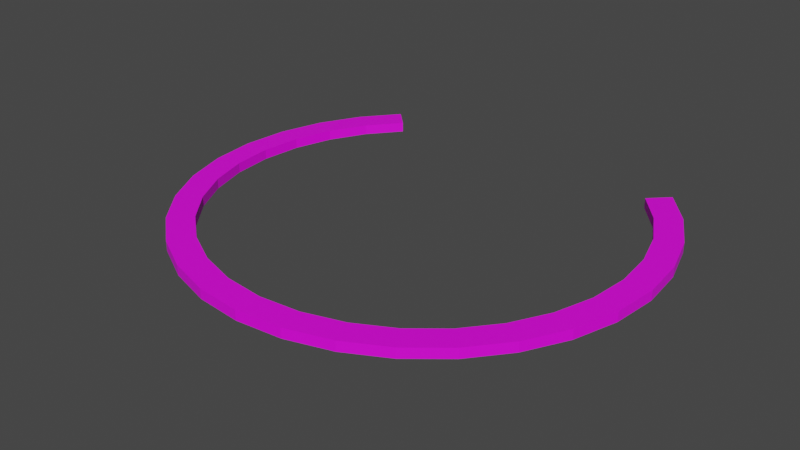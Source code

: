 # Source: ringopen.blend  (saved by Blender 2.93.21; exported with 4.5.12 LTS)
import bpy
from mathutils import Matrix  # noqa: F401  (used for matrix-valued properties, if any)

bpy.ops.wm.read_factory_settings(use_empty=True)
scene = bpy.context.scene
scene.name = 'Scene'

# ---- collections
col_collection = bpy.data.collections.new('Collection'); scene.collection.children.link(col_collection)

# ---- images (referenced by path relative to the original .blend; pixels are not part of the script)
import os
ASSET_DIR = os.environ.get("B2B_ASSET_DIR", "")  # directory of the original .blend (textures are referenced by path, not embedded)
HERE = os.path.dirname(os.path.abspath(__file__))  # packed textures are extracted next to this script under _unpacked/

def load_image(name, relpath, width, height, colorspace="sRGB"):
    """Load a texture the original file referenced (path relative to the .blend, or extracted next to this script)."""
    p = next((c for c in (os.path.join(HERE, relpath), os.path.join(ASSET_DIR, relpath)) if relpath and os.path.exists(c)), "")
    if p:
        img = bpy.data.images.load(p, check_existing=True)
        img.name = name
    else:  # same state as the original file: an image datablock whose file is absent (Cycles renders it pink)
        img = bpy.data.images.new(name, width, height)
        img.source = "FILE"
        img.filepath = "//" + (relpath or name)
    img.colorspace_settings.name = colorspace
    return img
img_metal_vent_worn_jpg = load_image('metal_vent_worn.jpg', 'metal_vent_worn.jpg', 1024, 1024, 'sRGB')

# ---- materials (node trees are filled in below, after node groups)
mat_material_001 = bpy.data.materials.new('Material.001')
mat_material_001.use_transparent_shadow = False

# ---- material node trees
mat_material_001.use_nodes = True; mat_material_001.node_tree.nodes.clear()
_N = mat_material_001.node_tree.nodes; _L = mat_material_001.node_tree.links
n0 = _N.new('ShaderNodeOutputMaterial'); n0.name = 'Material Output'; n0.location = (300, 300)
n1 = _N.new('ShaderNodeBsdfPrincipled'); n1.name = 'Principled BSDF'; n1.location = (10, 300)
n1.distribution = 'GGX'
n1.subsurface_method = 'BURLEY'
n1.inputs[3].default_value = 1.45
n1.inputs[27].default_value = (0.0, 0.0, 0.0, 1.0)
n1.inputs[28].default_value = 1.0
n2 = _N.new('ShaderNodeTexImage'); n2.name = 'Image Texture'; n2.location = (-327, 261)
n2.image = img_metal_vent_worn_jpg
_L.new(n1.outputs[0], n0.inputs[0])
_L.new(n2.outputs[0], n1.inputs[0])
n0.is_active_output = True

# ---- world
world_world = bpy.data.worlds.new('World'); scene.world = world_world
world_world.use_nodes = True; world_world.node_tree.nodes.clear()
_N = world_world.node_tree.nodes; _L = world_world.node_tree.links
n0 = _N.new('ShaderNodeOutputWorld'); n0.name = 'World Output'; n0.location = (300, 300)
n1 = _N.new('ShaderNodeBackground'); n1.name = 'Background'; n1.location = (10, 300)
n1.inputs[0].default_value = (0.05088, 0.05088, 0.05088, 1.0)
_L.new(n1.outputs[0], n0.inputs[0])
n0.is_active_output = True
world_world.color = (0.05088, 0.05088, 0.05088)
world_world.use_sun_shadow = False
world_world.sun_shadow_jitter_overblur = 0.0

# ---- meshes
me_cylinder = bpy.data.meshes.new('Cylinder')
me_cylinder.from_pydata([(0.7071, 0.7071, 0.1442), (0.7071, 0.7071, 0.1863), (0.8315, 0.5556, 0.1442), (0.8315, 0.5556, 0.1863), (0.9239, 0.3827, 0.1442), (0.9239, 0.3827, 0.1863), (0.9808, 0.1951, 0.1442), (0.9808, 0.1951, 0.1863), (1.0, 7.55e-08, 0.1442), (1.0, 7.55e-08, 0.1863), (0.9808, -0.1951, 0.1442), (0.9808, -0.1951, 0.1863), (0.9239, -0.3827, 0.1442), (0.9239, -0.3827, 0.1863), (0.8315, -0.5556, 0.1442), (0.8315, -0.5556, 0.1863), (0.7071, -0.7071, 0.1442), (0.7071, -0.7071, 0.1863), (0.5556, -0.8315, 0.1442), (0.5556, -0.8315, 0.1863), (0.3827, -0.9239, 0.1442), (0.3827, -0.9239, 0.1863), (0.1951, -0.9808, 0.1442), (0.1951, -0.9808, 0.1863), (-3.258e-07, -1.0, 0.1442), (-3.258e-07, -1.0, 0.1863), (-0.1951, -0.9808, 0.1442), (-0.1951, -0.9808, 0.1863), (-0.3827, -0.9239, 0.1442), (-0.3827, -0.9239, 0.1863), (-0.5556, -0.8315, 0.1442), (-0.5556, -0.8315, 0.1863), (-0.7071, -0.7071, 0.1442), (-0.7071, -0.7071, 0.1863), (-0.8315, -0.5556, 0.1442), (-0.8315, -0.5556, 0.1863), (-0.9239, -0.3827, 0.1442), (-0.9239, -0.3827, 0.1863), (-0.9808, -0.1951, 0.1442), (-0.9808, -0.1951, 0.1863), (-1.0, 9.656e-07, 0.1442), (-1.0, 9.656e-07, 0.1863), (-0.9808, 0.1951, 0.1442), (-0.9808, 0.1951, 0.1863), (-0.9239, 0.3827, 0.1442), (-0.9239, 0.3827, 0.1863), (-0.8315, 0.5556, 0.1442), (-0.8315, 0.5556, 0.1863), (-0.7071, 0.7071, 0.1442), (-0.7071, 0.7071, 0.1863), (-2.893e-07, -0.888, 0.1442), (-2.893e-07, -0.888, 0.1863), (0.8204, 0.3398, 0.1863), (0.888, 6.704e-08, 0.1863), (0.8709, 0.1732, 0.1863), (-0.1732, -0.8709, 0.1442), (-0.1732, -0.8709, 0.1863), (0.6279, 0.6279, 0.1863), (0.7383, 0.4933, 0.1863), (0.8709, -0.1732, 0.1863), (-0.3398, -0.8204, 0.1442), (-0.3398, -0.8204, 0.1863), (-0.888, 8.574e-07, 0.1863), (-0.8709, 0.1732, 0.1863), (-0.8709, -0.1732, 0.1863), (-0.7383, -0.4933, 0.1863), (-0.4933, -0.7383, 0.1863), (-0.6279, -0.6279, 0.1863), (0.6279, 0.6279, 0.1442), (-0.8204, -0.3398, 0.1863), (-0.4933, -0.7383, 0.1442), (-0.7383, 0.4933, 0.1863), (-0.6279, 0.6279, 0.1863), (0.7383, 0.4933, 0.1442), (-0.6279, -0.6279, 0.1442), (0.1732, -0.8709, 0.1863), (0.7383, -0.4933, 0.1863), (0.8204, 0.3398, 0.1442), (-0.7383, -0.4933, 0.1442), (0.3398, -0.8204, 0.1863), (0.6279, -0.6279, 0.1863), (0.4933, -0.7383, 0.1863), (-0.8204, 0.3398, 0.1863), (0.8709, 0.1732, 0.1442), (0.8204, -0.3398, 0.1863), (-0.8204, -0.3398, 0.1442), (0.888, 6.704e-08, 0.1442), (-0.8709, -0.1732, 0.1442), (0.8709, -0.1732, 0.1442), (-0.888, 8.574e-07, 0.1442), (0.8204, -0.3398, 0.1442), (-0.8709, 0.1732, 0.1442), (-0.8204, 0.3398, 0.1442), (0.7383, -0.4933, 0.1442), (-0.7383, 0.4933, 0.1442), (-0.6279, 0.6279, 0.1442), (0.6279, -0.6279, 0.1442), (0.4933, -0.7383, 0.1442), (0.3398, -0.8204, 0.1442), (0.1732, -0.8709, 0.1442)], [], [(0, 1, 3, 2), (2, 3, 5, 4), (4, 5, 7, 6), (6, 7, 9, 8), (8, 9, 11, 10), (10, 11, 13, 12), (12, 13, 15, 14), (14, 15, 17, 16), (16, 17, 19, 18), (18, 19, 21, 20), (20, 21, 23, 22), (22, 23, 25, 24), (24, 25, 27, 26), (26, 27, 29, 28), (28, 29, 31, 30), (30, 31, 33, 32), (32, 33, 35, 34), (34, 35, 37, 36), (36, 37, 39, 38), (38, 39, 41, 40), (40, 41, 43, 42), (42, 43, 45, 44), (44, 45, 47, 46), (46, 47, 49, 48), (1, 0, 68, 57), (58, 57, 68, 73), (52, 58, 73, 77), (54, 52, 77, 83), (53, 54, 83, 86), (59, 53, 86, 88), (84, 59, 88, 90), (76, 84, 90, 93), (80, 76, 93, 96), (81, 80, 96, 97), (79, 81, 97, 98), (75, 79, 98, 99), (75, 99, 50, 51), (50, 55, 56, 51), (60, 61, 56, 55), (61, 60, 70, 66), (67, 66, 70, 74), (78, 65, 67, 74), (85, 69, 65, 78), (87, 64, 69, 85), (89, 62, 64, 87), (91, 63, 62, 89), (92, 82, 63, 91), (94, 71, 82, 92), (95, 72, 71, 94), (13, 11, 9, 7, 5, 3, 1, 57, 58, 52, 54, 53, 59, 84, 76, 80, 81, 79, 75, 51, 56, 61, 66, 67, 65, 69, 64, 62, 63, 82, 71, 72, 49, 47, 45, 43, 41, 39, 37, 35, 33, 31, 29, 27, 25, 23, 21, 19, 17, 15), (49, 72, 95, 48), (50, 99, 98, 97, 96, 93, 90, 88, 86, 83, 77, 73, 68, 0, 2, 4, 6, 8, 10, 12, 14, 16, 18, 20, 22, 24, 26, 28, 30, 32, 34, 36, 38, 40, 42, 44, 46, 48, 95, 94, 92, 91, 89, 87, 85, 78, 74, 70, 60, 55)])
_uv = me_cylinder.uv_layers.new(name='UVMap')
_uv.uv.foreach_set('vector', [0.875, 0.5, 0.875, 1.0, 0.8438, 1.0, 0.8438, 0.5, 0.8438, 0.5, 0.8438, 1.0, 0.8125, 1.0, 0.8125, 0.5, 0.8125, 0.5, 0.8125, 1.0, 0.7812, 1.0, 0.7812, 0.5, 0.7812, 0.5, 0.7812, 1.0, 0.75, 1.0, 0.75, 0.5, 0.75, 0.5, 0.75, 1.0, 0.7188, 1.0, 0.7188, 0.5, 0.7188, 0.5, 0.7188, 1.0, 0.6875, 1.0, 0.6875, 0.5, 0.6875, 0.5, 0.6875, 1.0, 0.6562, 1.0, 0.6562, 0.5, 0.6562, 0.5, 0.6562, 1.0, 0.625, 1.0, 0.625, 0.5, 0.625, 0.5, 0.625, 1.0, 0.5938, 1.0, 0.5938, 0.5, 0.5938, 0.5, 0.5938, 1.0, 0.5625, 1.0, 0.5625, 0.5, 0.5625, 0.5, 0.5625, 1.0, 0.5312, 1.0, 0.5312, 0.5, 0.5312, 0.5, 0.5312, 1.0, 0.5, 1.0, 0.5, 0.5, 0.5, 0.5, 0.5, 1.0, 0.4688, 1.0, 0.4688, 0.5, 0.4688, 0.5, 0.4688, 1.0, 0.4375, 1.0, 0.4375, 0.5, 0.4375, 0.5, 0.4375, 1.0, 0.4062, 1.0, 0.4062, 0.5, 0.4062, 0.5, 0.4062, 1.0, 0.375, 1.0, 0.375, 0.5, 0.375, 0.5, 0.375, 1.0, 0.3438, 1.0, 0.3438, 0.5, 0.3438, 0.5, 0.3438, 1.0, 0.3125, 1.0, 0.3125, 0.5, 0.3125, 0.5, 0.3125, 1.0, 0.2812, 1.0, 0.2812, 0.5, 0.2812, 0.5, 0.2812, 1.0, 0.25, 1.0, 0.25, 0.5, 0.25, 0.5, 0.25, 1.0, 0.2188, 1.0, 0.2188, 0.5, 0.2188, 0.5, 0.2188, 1.0, 0.1875, 1.0, 0.1875, 0.5, 0.1875, 0.5, 0.1875, 1.0, 0.1562, 1.0, 0.1562, 0.5, 0.1562, 0.5, 0.1562, 1.0, 0.125, 1.0, 0.125, 0.5, 0.875, 1.0, 0.875, 0.5, 0.875, 0.6672, 0.875, 0.739, 0.8438, 0.739, 0.875, 0.739, 0.875, 0.6672, 0.8438, 0.6672, 0.8125, 0.739, 0.8438, 0.739, 0.8438, 0.6672, 0.8125, 0.6672, 0.7812, 0.739, 0.8125, 0.739, 0.8125, 0.6672, 0.7812, 0.6672, 0.75, 0.739, 0.7812, 0.739, 0.7812, 0.6672, 0.75, 0.6672, 0.7188, 0.739, 0.75, 0.739, 0.75, 0.6672, 0.7188, 0.6672, 0.6875, 0.739, 0.7188, 0.739, 0.7188, 0.6672, 0.6875, 0.6672, 0.6562, 0.739, 0.6875, 0.739, 0.6875, 0.6672, 0.6562, 0.6672, 0.625, 0.739, 0.6562, 0.739, 0.6562, 0.6672, 0.625, 0.6672, 0.5938, 0.739, 0.625, 0.739, 0.625, 0.6672, 0.5938, 0.6672, 0.5625, 0.739, 0.5938, 0.739, 0.5938, 0.6672, 0.5625, 0.6672, 0.5312, 0.739, 0.5625, 0.739, 0.5625, 0.6672, 0.5312, 0.6672, 0.5312, 0.739, 0.5312, 0.6672, 0.5, 0.6672, 0.5, 0.739, 0.5, 0.6672, 0.4688, 0.6672, 0.4688, 0.739, 0.5, 0.739, 0.4375, 0.6672, 0.4375, 0.739, 0.4688, 0.739, 0.4688, 0.6672, 0.4375, 0.739, 0.4375, 0.6672, 0.4062, 0.6672, 0.4062, 0.739, 0.375, 0.739, 0.4062, 0.739, 0.4062, 0.6672, 0.375, 0.6672, 0.3438, 0.6672, 0.3438, 0.739, 0.375, 0.739, 0.375, 0.6672, 0.3125, 0.6672, 0.3125, 0.739, 0.3438, 0.739, 0.3438, 0.6672, 0.2812, 0.6672, 0.2812, 0.739, 0.3125, 0.739, 0.3125, 0.6672, 0.25, 0.6672, 0.25, 0.739, 0.2812, 0.739, 0.2812, 0.6672, 0.2188, 0.6672, 0.2188, 0.739, 0.25, 0.739, 0.25, 0.6672, 0.1875, 0.6672, 0.1875, 0.739, 0.2188, 0.739, 0.2188, 0.6672, 0.1562, 0.6672, 0.1562, 0.739, 0.1875, 0.739, 0.1875, 0.6672, 0.125, 0.6672, 0.125, 0.739, 0.1562, 0.739, 0.1562, 0.6672, 0.4717, 0.1582, 0.4854, 0.2032, 0.49, 0.25, 0.4854, 0.2968, 0.4717, 0.3418, 0.8438, 1.0, 0.875, 1.0, 0.875, 0.739, 0.8438, 0.739, 0.4469, 0.3316, 0.459, 0.2916, 0.4631, 0.25, 0.459, 0.2084, 0.4469, 0.1684, 0.6562, 0.739, 0.625, 0.739, 0.5938, 0.739, 0.5625, 0.739, 0.5312, 0.739, 0.5, 0.739, 0.4688, 0.739, 0.4375, 0.739, 0.4062, 0.739, 0.375, 0.739, 0.3438, 0.739, 0.3125, 0.739, 0.2812, 0.739, 0.25, 0.739, 0.2188, 0.739, 0.1875, 0.739, 0.1562, 0.739, 0.125, 0.739, 0.125, 1.0, 0.1562, 1.0, 0.1875, 1.0, 0.2188, 1.0, 0.25, 1.0, 0.2812, 1.0, 0.3125, 1.0, 0.3438, 1.0, 0.375, 1.0, 0.4062, 1.0, 0.4375, 1.0, 0.4688, 1.0, 0.5, 1.0, 0.5312, 1.0, 0.5625, 1.0, 0.5938, 1.0, 0.625, 1.0, 0.6562, 1.0, 0.125, 1.0, 0.125, 0.739, 0.125, 0.6672, 0.125, 0.5, 0.5, 0.6672, 0.5312, 0.6672, 0.5625, 0.6672, 0.5938, 0.6672, 0.625, 0.6672, 0.6562, 0.6672, 0.6875, 0.6672, 0.7188, 0.6672, 0.75, 0.6672, 0.7812, 0.6672, 0.8125, 0.6672, 0.8438, 0.6672, 0.875, 0.6672, 0.875, 0.5, 0.8438, 0.5, 0.8125, 0.5, 0.7812, 0.5, 0.75, 0.5, 0.7188, 0.5, 0.6875, 0.5, 0.6562, 0.5, 0.625, 0.5, 0.5938, 0.5, 0.5625, 0.5, 0.5312, 0.5, 0.5, 0.5, 0.4688, 0.5, 0.4375, 0.5, 0.4062, 0.5, 0.375, 0.5, 0.3438, 0.5, 0.3125, 0.5, 0.2812, 0.5, 0.25, 0.5, 0.2188, 0.5, 0.1875, 0.5, 0.1562, 0.5, 0.125, 0.5, 0.125, 0.6672, 0.1562, 0.6672, 0.1875, 0.6672, 0.2188, 0.6672, 0.25, 0.6672, 0.2812, 0.6672, 0.3125, 0.6672, 0.3438, 0.6672, 0.375, 0.6672, 0.4062, 0.6672, 0.4375, 0.6672, 0.4688, 0.6672])
me_cylinder.materials.append(mat_material_001)
me_cylinder.use_remesh_fix_poles = True
me_cylinder.use_remesh_preserve_attributes = False
me_cylinder.use_mirror_vertex_groups = False
me_cylinder.update()

# ---- objects
ob_ringopen = bpy.data.objects.new('ringopen', me_cylinder)

# ---- transforms, parenting, visibility, modifiers, constraints
ob_ringopen.location = (0.0, 0.0, 0.0)
ob_ringopen.lineart.crease_threshold = 0.0

# ---- collection membership
col_collection.objects.link(ob_ringopen)

# ---- scene / render settings (as saved in the file)
scene.frame_start = 1; scene.frame_end = 250; scene.frame_set(1)
scene.render.engine = 'BLENDER_EEVEE_NEXT'
scene.cycles.use_denoising = False
scene.cycles.samples = 128
scene.cycles.sampling_pattern = 'TABULATED_SOBOL'
scene.cycles.use_adaptive_sampling = False
scene.cycles.use_light_tree = False
scene.view_settings.view_transform = 'Filmic'
bpy.context.view_layer.update()

# ---- added for rendering (the .blend has no active camera and no usable light): camera, sun
cam_auto = bpy.data.cameras.new('AutoCamera')
cam_auto.lens = 50.0
cam_auto.sensor_width = 36.0
cam_auto.clip_end = 1000.0
ob_auto_camera = bpy.data.objects.new('AutoCamera', cam_auto)
scene.collection.objects.link(ob_auto_camera)
ob_auto_camera.location = (2.43318, -3.06626, 2.11178)
ob_auto_camera.rotation_euler = (1.09748, -7.21219e-08, 0.694738)
scene.camera = ob_auto_camera
light_auto_sun = bpy.data.lights.new('AutoSun', 'SUN')
light_auto_sun.energy = 3.0
light_auto_sun.angle = 0.0523599
ob_auto_sun = bpy.data.objects.new('AutoSun', light_auto_sun)
scene.collection.objects.link(ob_auto_sun)
ob_auto_sun.rotation_euler = (0.872665, 0.174533, 0.523599)
bpy.context.view_layer.update()

